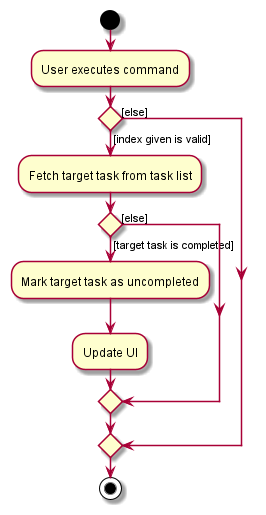

The diagram above was rendered by PlantUML. Its source (embedded in the PNG):
@startuml
start
:User executes command;

if () then ([index given is valid])
    :Fetch target task from task list;
        if () then ([target task is completed])
            :Mark target task as uncompleted;
            :Update UI;
        else([else])
        endif
else ([else])
endif
stop
@enduml